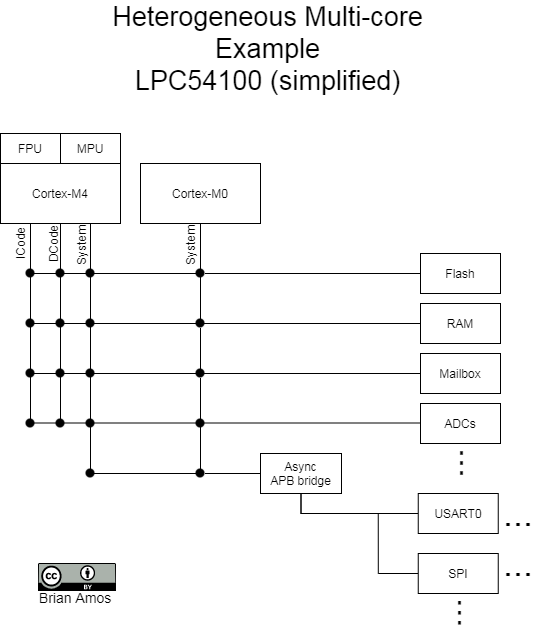

The diagram above was exported from draw.io. Its source (the exported page's mxGraphModel, read from the mxfile embedded in the PNG):
<mxGraphModel dx="763" dy="1094" grid="1" gridSize="10" guides="1" tooltips="1" connect="1" arrows="1" fold="1" page="1" pageScale="1" pageWidth="850" pageHeight="1100" math="0" shadow="0">
  <root>
    <mxCell id="0" />
    <mxCell id="1" parent="0" />
    <mxCell id="FO3_yclStCJPiqTE01at-17" value="Heterogeneous Multi-core Example&lt;br&gt;LPC54100 (simplified)" style="text;html=1;strokeColor=none;fillColor=none;align=center;verticalAlign=middle;whiteSpace=wrap;rounded=0;fontSize=27;" parent="1" vertex="1">
      <mxGeometry x="250" y="130" width="315" height="10" as="geometry" />
    </mxCell>
    <mxCell id="pHeJ7nLRkOI2zHopSA01-1" value="Cortex-M0" style="rounded=0;whiteSpace=wrap;html=1;" vertex="1" parent="1">
      <mxGeometry x="280" y="250" width="120" height="60" as="geometry" />
    </mxCell>
    <mxCell id="pHeJ7nLRkOI2zHopSA01-2" value="Cortex-M4" style="rounded=0;whiteSpace=wrap;html=1;" vertex="1" parent="1">
      <mxGeometry x="140" y="250" width="120" height="60" as="geometry" />
    </mxCell>
    <mxCell id="pHeJ7nLRkOI2zHopSA01-3" value="FPU" style="rounded=0;whiteSpace=wrap;html=1;" vertex="1" parent="1">
      <mxGeometry x="140" y="220" width="60" height="30" as="geometry" />
    </mxCell>
    <mxCell id="pHeJ7nLRkOI2zHopSA01-4" value="MPU" style="rounded=0;whiteSpace=wrap;html=1;" vertex="1" parent="1">
      <mxGeometry x="200" y="220" width="60" height="30" as="geometry" />
    </mxCell>
    <mxCell id="pHeJ7nLRkOI2zHopSA01-5" value="" style="endArrow=none;html=1;entryX=0.25;entryY=1;entryDx=0;entryDy=0;exitX=0.5;exitY=0;exitDx=0;exitDy=0;" edge="1" parent="1" source="pHeJ7nLRkOI2zHopSA01-63" target="pHeJ7nLRkOI2zHopSA01-2">
      <mxGeometry width="50" height="50" relative="1" as="geometry">
        <mxPoint x="170" y="560" as="sourcePoint" />
        <mxPoint x="190" y="640" as="targetPoint" />
      </mxGeometry>
    </mxCell>
    <mxCell id="pHeJ7nLRkOI2zHopSA01-6" value="" style="endArrow=none;html=1;entryX=0.5;entryY=1;entryDx=0;entryDy=0;exitX=0.5;exitY=0;exitDx=0;exitDy=0;" edge="1" parent="1" source="pHeJ7nLRkOI2zHopSA01-59" target="pHeJ7nLRkOI2zHopSA01-2">
      <mxGeometry width="50" height="50" relative="1" as="geometry">
        <mxPoint x="200" y="560" as="sourcePoint" />
        <mxPoint x="200" y="330" as="targetPoint" />
      </mxGeometry>
    </mxCell>
    <mxCell id="pHeJ7nLRkOI2zHopSA01-7" value="" style="endArrow=none;html=1;entryX=0.75;entryY=1;entryDx=0;entryDy=0;" edge="1" parent="1" target="pHeJ7nLRkOI2zHopSA01-2">
      <mxGeometry width="50" height="50" relative="1" as="geometry">
        <mxPoint x="230" y="560" as="sourcePoint" />
        <mxPoint x="210" y="340" as="targetPoint" />
      </mxGeometry>
    </mxCell>
    <mxCell id="pHeJ7nLRkOI2zHopSA01-8" value="" style="endArrow=none;html=1;entryX=0;entryY=0.5;entryDx=0;entryDy=0;" edge="1" parent="1" source="pHeJ7nLRkOI2zHopSA01-45" target="pHeJ7nLRkOI2zHopSA01-10">
      <mxGeometry width="50" height="50" relative="1" as="geometry">
        <mxPoint x="170" y="360" as="sourcePoint" />
        <mxPoint x="560" y="360" as="targetPoint" />
      </mxGeometry>
    </mxCell>
    <mxCell id="pHeJ7nLRkOI2zHopSA01-9" value="" style="endArrow=none;html=1;" edge="1" parent="1">
      <mxGeometry width="50" height="50" relative="1" as="geometry">
        <mxPoint x="170" y="410" as="sourcePoint" />
        <mxPoint x="560" y="410" as="targetPoint" />
      </mxGeometry>
    </mxCell>
    <mxCell id="pHeJ7nLRkOI2zHopSA01-10" value="Flash" style="rounded=0;whiteSpace=wrap;html=1;" vertex="1" parent="1">
      <mxGeometry x="560" y="340" width="80" height="40" as="geometry" />
    </mxCell>
    <mxCell id="pHeJ7nLRkOI2zHopSA01-12" value="RAM" style="rounded=0;whiteSpace=wrap;html=1;" vertex="1" parent="1">
      <mxGeometry x="560" y="390" width="80" height="40" as="geometry" />
    </mxCell>
    <mxCell id="pHeJ7nLRkOI2zHopSA01-13" value="Mailbox" style="rounded=0;whiteSpace=wrap;html=1;" vertex="1" parent="1">
      <mxGeometry x="560" y="440" width="80" height="40" as="geometry" />
    </mxCell>
    <mxCell id="pHeJ7nLRkOI2zHopSA01-14" value="ADCs" style="rounded=0;whiteSpace=wrap;html=1;" vertex="1" parent="1">
      <mxGeometry x="560" y="490" width="80" height="40" as="geometry" />
    </mxCell>
    <mxCell id="pHeJ7nLRkOI2zHopSA01-36" style="edgeStyle=orthogonalEdgeStyle;rounded=0;orthogonalLoop=1;jettySize=auto;html=1;exitX=0.5;exitY=1;exitDx=0;exitDy=0;entryX=0;entryY=0.5;entryDx=0;entryDy=0;endArrow=none;endFill=0;" edge="1" parent="1" source="pHeJ7nLRkOI2zHopSA01-15" target="pHeJ7nLRkOI2zHopSA01-16">
      <mxGeometry relative="1" as="geometry">
        <mxPoint x="502.25" y="600" as="sourcePoint" />
      </mxGeometry>
    </mxCell>
    <mxCell id="pHeJ7nLRkOI2zHopSA01-73" style="edgeStyle=orthogonalEdgeStyle;rounded=0;orthogonalLoop=1;jettySize=auto;html=1;exitX=0.5;exitY=1;exitDx=0;exitDy=0;endArrow=none;endFill=0;" edge="1" parent="1" source="pHeJ7nLRkOI2zHopSA01-15">
      <mxGeometry relative="1" as="geometry">
        <mxPoint x="500" y="600" as="targetPoint" />
      </mxGeometry>
    </mxCell>
    <mxCell id="pHeJ7nLRkOI2zHopSA01-15" value="Async&lt;br&gt;APB bridge" style="rounded=0;whiteSpace=wrap;html=1;" vertex="1" parent="1">
      <mxGeometry x="400" y="540" width="81" height="40" as="geometry" />
    </mxCell>
    <mxCell id="FO3_yclStCJPiqTE01at-3" value="&lt;font style=&quot;font-size: 14px&quot;&gt;Brian Amos&lt;/font&gt;" style="text;html=1;strokeColor=none;fillColor=none;align=center;verticalAlign=middle;whiteSpace=wrap;rounded=0;fontSize=8;" parent="1" vertex="1">
      <mxGeometry x="160" y="669" width="110" height="30" as="geometry" />
    </mxCell>
    <mxCell id="FO3_yclStCJPiqTE01at-2" value="" style="shape=image;verticalLabelPosition=bottom;labelBackgroundColor=#ffffff;verticalAlign=top;aspect=fixed;imageAspect=0;image=data:image/svg+xml,(base64 omitted: 11060 chars);" parent="1" vertex="1">
      <mxGeometry x="178" y="650" width="78" height="28" as="geometry" />
    </mxCell>
    <mxCell id="pHeJ7nLRkOI2zHopSA01-16" value="USART0" style="rounded=0;whiteSpace=wrap;html=1;" vertex="1" parent="1">
      <mxGeometry x="557.75" y="580" width="80" height="40" as="geometry" />
    </mxCell>
    <mxCell id="pHeJ7nLRkOI2zHopSA01-37" style="edgeStyle=orthogonalEdgeStyle;rounded=0;orthogonalLoop=1;jettySize=auto;html=1;exitX=0;exitY=0.5;exitDx=0;exitDy=0;endArrow=none;endFill=0;" edge="1" parent="1" source="pHeJ7nLRkOI2zHopSA01-20">
      <mxGeometry relative="1" as="geometry">
        <mxPoint x="517.75" y="600" as="targetPoint" />
      </mxGeometry>
    </mxCell>
    <mxCell id="pHeJ7nLRkOI2zHopSA01-20" value="SPI" style="rounded=0;whiteSpace=wrap;html=1;" vertex="1" parent="1">
      <mxGeometry x="557.75" y="640" width="80" height="40" as="geometry" />
    </mxCell>
    <mxCell id="pHeJ7nLRkOI2zHopSA01-26" value="&lt;font style=&quot;font-size: 36px&quot;&gt;...&lt;/font&gt;" style="text;html=1;strokeColor=none;fillColor=none;align=center;verticalAlign=middle;whiteSpace=wrap;rounded=0;" vertex="1" parent="1">
      <mxGeometry x="637.75" y="590" width="40" height="20" as="geometry" />
    </mxCell>
    <mxCell id="pHeJ7nLRkOI2zHopSA01-28" value="&lt;font style=&quot;font-size: 36px&quot;&gt;...&lt;/font&gt;" style="text;html=1;strokeColor=none;fillColor=none;align=center;verticalAlign=middle;whiteSpace=wrap;rounded=0;" vertex="1" parent="1">
      <mxGeometry x="637.75" y="640" width="40" height="20" as="geometry" />
    </mxCell>
    <mxCell id="pHeJ7nLRkOI2zHopSA01-29" value="&lt;font style=&quot;font-size: 36px&quot;&gt;...&lt;/font&gt;" style="text;html=1;strokeColor=none;fillColor=none;align=center;verticalAlign=middle;whiteSpace=wrap;rounded=0;rotation=-90;" vertex="1" parent="1">
      <mxGeometry x="567.75" y="690" width="40" height="20" as="geometry" />
    </mxCell>
    <mxCell id="pHeJ7nLRkOI2zHopSA01-31" value="&lt;font style=&quot;font-size: 36px&quot;&gt;...&lt;/font&gt;" style="text;html=1;strokeColor=none;fillColor=none;align=center;verticalAlign=middle;whiteSpace=wrap;rounded=0;rotation=-90;" vertex="1" parent="1">
      <mxGeometry x="570" y="540" width="40" height="20" as="geometry" />
    </mxCell>
    <mxCell id="pHeJ7nLRkOI2zHopSA01-32" value="" style="endArrow=none;html=1;entryX=0;entryY=0.5;entryDx=0;entryDy=0;" edge="1" parent="1" target="pHeJ7nLRkOI2zHopSA01-13">
      <mxGeometry width="50" height="50" relative="1" as="geometry">
        <mxPoint x="170" y="460" as="sourcePoint" />
        <mxPoint x="380" y="450" as="targetPoint" />
      </mxGeometry>
    </mxCell>
    <mxCell id="pHeJ7nLRkOI2zHopSA01-42" value="" style="endArrow=none;html=1;entryX=0;entryY=0.5;entryDx=0;entryDy=0;" edge="1" parent="1">
      <mxGeometry width="50" height="50" relative="1" as="geometry">
        <mxPoint x="170" y="509.5" as="sourcePoint" />
        <mxPoint x="560" y="509.5" as="targetPoint" />
      </mxGeometry>
    </mxCell>
    <mxCell id="pHeJ7nLRkOI2zHopSA01-43" value="" style="endArrow=none;html=1;entryX=0.5;entryY=1;entryDx=0;entryDy=0;noJump=0;fixDash=0;" edge="1" parent="1" source="pHeJ7nLRkOI2zHopSA01-47" target="pHeJ7nLRkOI2zHopSA01-1">
      <mxGeometry width="50" height="50" relative="1" as="geometry">
        <mxPoint x="340" y="510" as="sourcePoint" />
        <mxPoint x="370" y="350" as="targetPoint" />
      </mxGeometry>
    </mxCell>
    <mxCell id="pHeJ7nLRkOI2zHopSA01-45" value="" style="shape=image;html=1;verticalAlign=top;verticalLabelPosition=bottom;labelBackgroundColor=#ffffff;imageAspect=0;aspect=fixed;image=https://cdn4.iconfinder.com/data/icons/essential-app-2/16/record-round-circle-dot-128.png" vertex="1" parent="1">
      <mxGeometry x="335.5" y="355.5" width="9" height="9" as="geometry" />
    </mxCell>
    <mxCell id="pHeJ7nLRkOI2zHopSA01-46" value="" style="endArrow=none;html=1;entryX=0;entryY=0.5;entryDx=0;entryDy=0;" edge="1" parent="1" target="pHeJ7nLRkOI2zHopSA01-45">
      <mxGeometry width="50" height="50" relative="1" as="geometry">
        <mxPoint x="170" y="360" as="sourcePoint" />
        <mxPoint x="560" y="360" as="targetPoint" />
      </mxGeometry>
    </mxCell>
    <mxCell id="pHeJ7nLRkOI2zHopSA01-47" value="" style="shape=image;html=1;verticalAlign=top;verticalLabelPosition=bottom;labelBackgroundColor=#ffffff;imageAspect=0;aspect=fixed;image=https://cdn4.iconfinder.com/data/icons/essential-app-2/16/record-round-circle-dot-128.png" vertex="1" parent="1">
      <mxGeometry x="335.5" y="405.5" width="9" height="9" as="geometry" />
    </mxCell>
    <mxCell id="pHeJ7nLRkOI2zHopSA01-48" value="" style="endArrow=none;html=1;entryX=0.5;entryY=1;entryDx=0;entryDy=0;noJump=0;fixDash=0;" edge="1" parent="1" source="pHeJ7nLRkOI2zHopSA01-49" target="pHeJ7nLRkOI2zHopSA01-47">
      <mxGeometry width="50" height="50" relative="1" as="geometry">
        <mxPoint x="340" y="510" as="sourcePoint" />
        <mxPoint x="340" y="330" as="targetPoint" />
      </mxGeometry>
    </mxCell>
    <mxCell id="pHeJ7nLRkOI2zHopSA01-49" value="" style="shape=image;html=1;verticalAlign=top;verticalLabelPosition=bottom;labelBackgroundColor=#ffffff;imageAspect=0;aspect=fixed;image=https://cdn4.iconfinder.com/data/icons/essential-app-2/16/record-round-circle-dot-128.png" vertex="1" parent="1">
      <mxGeometry x="335.5" y="455.5" width="9" height="9" as="geometry" />
    </mxCell>
    <mxCell id="pHeJ7nLRkOI2zHopSA01-50" value="" style="endArrow=none;html=1;entryX=0.5;entryY=1;entryDx=0;entryDy=0;noJump=0;fixDash=0;" edge="1" parent="1" target="pHeJ7nLRkOI2zHopSA01-49">
      <mxGeometry width="50" height="50" relative="1" as="geometry">
        <mxPoint x="340" y="560" as="sourcePoint" />
        <mxPoint x="340" y="414.5" as="targetPoint" />
      </mxGeometry>
    </mxCell>
    <mxCell id="pHeJ7nLRkOI2zHopSA01-51" value="" style="shape=image;html=1;verticalAlign=top;verticalLabelPosition=bottom;labelBackgroundColor=#ffffff;imageAspect=0;aspect=fixed;image=https://cdn4.iconfinder.com/data/icons/essential-app-2/16/record-round-circle-dot-128.png" vertex="1" parent="1">
      <mxGeometry x="335.5" y="505.5" width="9" height="9" as="geometry" />
    </mxCell>
    <mxCell id="pHeJ7nLRkOI2zHopSA01-52" value="" style="shape=image;html=1;verticalAlign=top;verticalLabelPosition=bottom;labelBackgroundColor=#ffffff;imageAspect=0;aspect=fixed;image=https://cdn4.iconfinder.com/data/icons/essential-app-2/16/record-round-circle-dot-128.png" vertex="1" parent="1">
      <mxGeometry x="225.5" y="355.5" width="9" height="9" as="geometry" />
    </mxCell>
    <mxCell id="pHeJ7nLRkOI2zHopSA01-53" value="" style="shape=image;html=1;verticalAlign=top;verticalLabelPosition=bottom;labelBackgroundColor=#ffffff;imageAspect=0;aspect=fixed;image=https://cdn4.iconfinder.com/data/icons/essential-app-2/16/record-round-circle-dot-128.png" vertex="1" parent="1">
      <mxGeometry x="225.5" y="405.5" width="9" height="9" as="geometry" />
    </mxCell>
    <mxCell id="pHeJ7nLRkOI2zHopSA01-54" value="" style="shape=image;html=1;verticalAlign=top;verticalLabelPosition=bottom;labelBackgroundColor=#ffffff;imageAspect=0;aspect=fixed;image=https://cdn4.iconfinder.com/data/icons/essential-app-2/16/record-round-circle-dot-128.png" vertex="1" parent="1">
      <mxGeometry x="225.5" y="455.5" width="9" height="9" as="geometry" />
    </mxCell>
    <mxCell id="pHeJ7nLRkOI2zHopSA01-55" value="" style="shape=image;html=1;verticalAlign=top;verticalLabelPosition=bottom;labelBackgroundColor=#ffffff;imageAspect=0;aspect=fixed;image=https://cdn4.iconfinder.com/data/icons/essential-app-2/16/record-round-circle-dot-128.png" vertex="1" parent="1">
      <mxGeometry x="225.5" y="505.5" width="9" height="9" as="geometry" />
    </mxCell>
    <mxCell id="pHeJ7nLRkOI2zHopSA01-56" value="" style="shape=image;html=1;verticalAlign=top;verticalLabelPosition=bottom;labelBackgroundColor=#ffffff;imageAspect=0;aspect=fixed;image=https://cdn4.iconfinder.com/data/icons/essential-app-2/16/record-round-circle-dot-128.png" vertex="1" parent="1">
      <mxGeometry x="195.5" y="355.5" width="9" height="9" as="geometry" />
    </mxCell>
    <mxCell id="pHeJ7nLRkOI2zHopSA01-57" value="" style="shape=image;html=1;verticalAlign=top;verticalLabelPosition=bottom;labelBackgroundColor=#ffffff;imageAspect=0;aspect=fixed;image=https://cdn4.iconfinder.com/data/icons/essential-app-2/16/record-round-circle-dot-128.png" vertex="1" parent="1">
      <mxGeometry x="195.5" y="405.5" width="9" height="9" as="geometry" />
    </mxCell>
    <mxCell id="pHeJ7nLRkOI2zHopSA01-58" value="" style="shape=image;html=1;verticalAlign=top;verticalLabelPosition=bottom;labelBackgroundColor=#ffffff;imageAspect=0;aspect=fixed;image=https://cdn4.iconfinder.com/data/icons/essential-app-2/16/record-round-circle-dot-128.png" vertex="1" parent="1">
      <mxGeometry x="195.5" y="455.5" width="9" height="9" as="geometry" />
    </mxCell>
    <mxCell id="pHeJ7nLRkOI2zHopSA01-59" value="" style="shape=image;html=1;verticalAlign=top;verticalLabelPosition=bottom;labelBackgroundColor=#ffffff;imageAspect=0;aspect=fixed;image=https://cdn4.iconfinder.com/data/icons/essential-app-2/16/record-round-circle-dot-128.png" vertex="1" parent="1">
      <mxGeometry x="195.5" y="505.5" width="9" height="9" as="geometry" />
    </mxCell>
    <mxCell id="pHeJ7nLRkOI2zHopSA01-60" value="" style="shape=image;html=1;verticalAlign=top;verticalLabelPosition=bottom;labelBackgroundColor=#ffffff;imageAspect=0;aspect=fixed;image=https://cdn4.iconfinder.com/data/icons/essential-app-2/16/record-round-circle-dot-128.png" vertex="1" parent="1">
      <mxGeometry x="165.5" y="355.5" width="9" height="9" as="geometry" />
    </mxCell>
    <mxCell id="pHeJ7nLRkOI2zHopSA01-61" value="" style="shape=image;html=1;verticalAlign=top;verticalLabelPosition=bottom;labelBackgroundColor=#ffffff;imageAspect=0;aspect=fixed;image=https://cdn4.iconfinder.com/data/icons/essential-app-2/16/record-round-circle-dot-128.png" vertex="1" parent="1">
      <mxGeometry x="165.5" y="405.5" width="9" height="9" as="geometry" />
    </mxCell>
    <mxCell id="pHeJ7nLRkOI2zHopSA01-62" value="" style="shape=image;html=1;verticalAlign=top;verticalLabelPosition=bottom;labelBackgroundColor=#ffffff;imageAspect=0;aspect=fixed;image=https://cdn4.iconfinder.com/data/icons/essential-app-2/16/record-round-circle-dot-128.png" vertex="1" parent="1">
      <mxGeometry x="165.5" y="455.5" width="9" height="9" as="geometry" />
    </mxCell>
    <mxCell id="pHeJ7nLRkOI2zHopSA01-63" value="" style="shape=image;html=1;verticalAlign=top;verticalLabelPosition=bottom;labelBackgroundColor=#ffffff;imageAspect=0;aspect=fixed;image=https://cdn4.iconfinder.com/data/icons/essential-app-2/16/record-round-circle-dot-128.png" vertex="1" parent="1">
      <mxGeometry x="165.5" y="505.5" width="9" height="9" as="geometry" />
    </mxCell>
    <mxCell id="pHeJ7nLRkOI2zHopSA01-67" value="" style="endArrow=none;html=1;" edge="1" parent="1" source="pHeJ7nLRkOI2zHopSA01-71">
      <mxGeometry width="50" height="50" relative="1" as="geometry">
        <mxPoint x="170" y="560" as="sourcePoint" />
        <mxPoint x="400" y="560" as="targetPoint" />
      </mxGeometry>
    </mxCell>
    <mxCell id="pHeJ7nLRkOI2zHopSA01-68" value="" style="shape=image;html=1;verticalAlign=top;verticalLabelPosition=bottom;labelBackgroundColor=#ffffff;imageAspect=0;aspect=fixed;image=https://cdn4.iconfinder.com/data/icons/essential-app-2/16/record-round-circle-dot-128.png" vertex="1" parent="1">
      <mxGeometry x="225.5" y="555.5" width="9" height="9" as="geometry" />
    </mxCell>
    <mxCell id="pHeJ7nLRkOI2zHopSA01-71" value="" style="shape=image;html=1;verticalAlign=top;verticalLabelPosition=bottom;labelBackgroundColor=#ffffff;imageAspect=0;aspect=fixed;image=https://cdn4.iconfinder.com/data/icons/essential-app-2/16/record-round-circle-dot-128.png" vertex="1" parent="1">
      <mxGeometry x="335.5" y="555.5" width="9" height="9" as="geometry" />
    </mxCell>
    <mxCell id="pHeJ7nLRkOI2zHopSA01-72" value="" style="endArrow=none;html=1;entryX=0;entryY=0.5;entryDx=0;entryDy=0;" edge="1" parent="1" target="pHeJ7nLRkOI2zHopSA01-71">
      <mxGeometry width="50" height="50" relative="1" as="geometry">
        <mxPoint x="230" y="560" as="sourcePoint" />
        <mxPoint x="560" y="560" as="targetPoint" />
      </mxGeometry>
    </mxCell>
    <mxCell id="pHeJ7nLRkOI2zHopSA01-77" value="ICode" style="text;html=1;strokeColor=none;fillColor=none;align=center;verticalAlign=middle;whiteSpace=wrap;rounded=0;rotation=-90;" vertex="1" parent="1">
      <mxGeometry x="140" y="320" width="40" height="20" as="geometry" />
    </mxCell>
    <mxCell id="pHeJ7nLRkOI2zHopSA01-78" value="DCode" style="text;html=1;strokeColor=none;fillColor=none;align=center;verticalAlign=middle;whiteSpace=wrap;rounded=0;rotation=-90;" vertex="1" parent="1">
      <mxGeometry x="172.5" y="321" width="40" height="20" as="geometry" />
    </mxCell>
    <mxCell id="pHeJ7nLRkOI2zHopSA01-79" value="System" style="text;html=1;strokeColor=none;fillColor=none;align=center;verticalAlign=middle;whiteSpace=wrap;rounded=0;rotation=-90;" vertex="1" parent="1">
      <mxGeometry x="201" y="322" width="40" height="20" as="geometry" />
    </mxCell>
    <mxCell id="pHeJ7nLRkOI2zHopSA01-80" value="System" style="text;html=1;strokeColor=none;fillColor=none;align=center;verticalAlign=middle;whiteSpace=wrap;rounded=0;rotation=-90;" vertex="1" parent="1">
      <mxGeometry x="310" y="322" width="40" height="20" as="geometry" />
    </mxCell>
  </root>
</mxGraphModel>